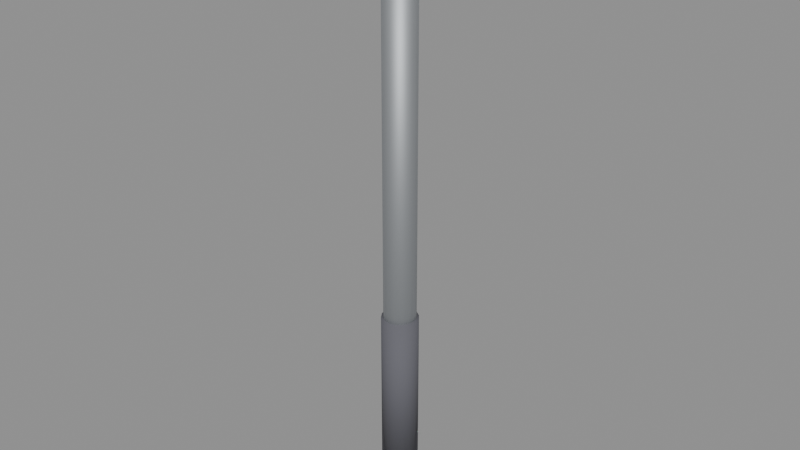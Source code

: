 # Source: lead_pipe.blend  (saved by Blender 5.2.45; exported with 4.5.12 LTS)
import bpy
from mathutils import Matrix  # noqa: F401  (used for matrix-valued properties, if any)

bpy.ops.wm.read_factory_settings(use_empty=True)
scene = bpy.context.scene
scene.name = 'Scene'

# ---- materials (node trees are filled in below, after node groups)
mat_mat_rusted_iron = bpy.data.materials.new('Mat_Rusted_Iron')
mat_mat_black_tape = bpy.data.materials.new('Mat_Black_Tape')

# ---- material node trees
mat_mat_rusted_iron.use_nodes = True; mat_mat_rusted_iron.node_tree.nodes.clear()
_N = mat_mat_rusted_iron.node_tree.nodes; _L = mat_mat_rusted_iron.node_tree.links
n0 = _N.new('ShaderNodeBsdfPrincipled'); n0.name = 'Principled BSDF'; n0.location = (-200, 100)
n0.inputs[0].default_value = (0.42, 0.44, 0.46, 1.0)
n0.inputs[1].default_value = 0.8
n0.inputs[2].default_value = 0.6
n0.inputs[10].default_value = 0.005
n1 = _N.new('ShaderNodeOutputMaterial'); n1.name = 'Material Output'; n1.location = (200, 100)
_L.new(n0.outputs[0], n1.inputs[0])
n1.is_active_output = True
mat_mat_black_tape.use_nodes = True; mat_mat_black_tape.node_tree.nodes.clear()
_N = mat_mat_black_tape.node_tree.nodes; _L = mat_mat_black_tape.node_tree.links
n0 = _N.new('ShaderNodeBsdfPrincipled'); n0.name = 'Principled BSDF'; n0.location = (-200, 100)
n0.inputs[0].default_value = (0.12, 0.12, 0.14, 1.0)
n0.inputs[1].default_value = 0.05
n0.inputs[2].default_value = 0.85
n0.inputs[10].default_value = 0.005
n1 = _N.new('ShaderNodeOutputMaterial'); n1.name = 'Material Output'; n1.location = (200, 100)
_L.new(n0.outputs[0], n1.inputs[0])
n1.is_active_output = True

# ---- meshes
me_cylinder = bpy.data.meshes.new('Cylinder')
me_cylinder.from_pydata([(0.0, 0.018, -0.35), (0.0, 0.018, 0.35), (0.006888, 0.01663, -0.35), (0.006888, 0.01663, 0.35), (0.01273, 0.01273, -0.35), (0.01273, 0.01273, 0.35), (0.01663, 0.006888, -0.35), (0.01663, 0.006888, 0.35), (0.018, 0.0, -0.35), (0.018, 0.0, 0.35), (0.01663, -0.006888, -0.35), (0.01663, -0.006888, 0.35), (0.01273, -0.01273, -0.35), (0.01273, -0.01273, 0.35), (0.006888, -0.01663, -0.35), (0.006888, -0.01663, 0.35), (0.0, -0.018, -0.35), (0.0, -0.018, 0.35), (-0.006888, -0.01663, -0.35), (-0.006888, -0.01663, 0.35), (-0.01273, -0.01273, -0.35), (-0.01273, -0.01273, 0.35), (-0.01663, -0.006888, -0.35), (-0.01663, -0.006888, 0.35), (-0.018, 0.0, -0.35), (-0.018, 0.0, 0.35), (-0.01663, 0.006888, -0.35), (-0.01663, 0.006888, 0.35), (-0.01273, 0.01273, -0.35), (-0.01273, 0.01273, 0.35), (-0.006888, 0.01663, -0.35), (-0.006888, 0.01663, 0.35), (0.0, 0.023, 0.29), (0.0, 0.023, 0.35), (0.008802, 0.02125, 0.29), (0.008802, 0.02125, 0.35), (0.01626, 0.01626, 0.29), (0.01626, 0.01626, 0.35), (0.02125, 0.008802, 0.29), (0.02125, 0.008802, 0.35), (0.023, 0.0, 0.29), (0.023, 0.0, 0.35), (0.02125, -0.008802, 0.29), (0.02125, -0.008802, 0.35), (0.01626, -0.01626, 0.29), (0.01626, -0.01626, 0.35), (0.008802, -0.02125, 0.29), (0.008802, -0.02125, 0.35), (0.0, -0.023, 0.29), (0.0, -0.023, 0.35), (-0.008802, -0.02125, 0.29), (-0.008802, -0.02125, 0.35), (-0.01626, -0.01626, 0.29), (-0.01626, -0.01626, 0.35), (-0.02125, -0.008802, 0.29), (-0.02125, -0.008802, 0.35), (-0.023, 0.0, 0.29), (-0.023, 0.0, 0.35), (-0.02125, 0.008802, 0.29), (-0.02125, 0.008802, 0.35), (-0.01626, 0.01626, 0.29), (-0.01626, 0.01626, 0.35), (-0.008802, 0.02125, 0.29), (-0.008802, 0.02125, 0.35), (0.0, 0.022, -0.35), (0.0, 0.022, -0.32), (0.008419, 0.02033, -0.35), (0.008419, 0.02033, -0.32), (0.01556, 0.01556, -0.35), (0.01556, 0.01556, -0.32), (0.02033, 0.008419, -0.35), (0.02033, 0.008419, -0.32), (0.022, 0.0, -0.35), (0.022, 0.0, -0.32), (0.02033, -0.008419, -0.35), (0.02033, -0.008419, -0.32), (0.01556, -0.01556, -0.35), (0.01556, -0.01556, -0.32), (0.008419, -0.02033, -0.35), (0.008419, -0.02033, -0.32), (0.0, -0.022, -0.35), (0.0, -0.022, -0.32), (-0.008419, -0.02033, -0.35), (-0.008419, -0.02033, -0.32), (-0.01556, -0.01556, -0.35), (-0.01556, -0.01556, -0.32), (-0.02033, -0.008419, -0.35), (-0.02033, -0.008419, -0.32), (-0.022, 0.0, -0.35), (-0.022, 0.0, -0.32), (-0.02033, 0.008419, -0.35), (-0.02033, 0.008419, -0.32), (-0.01556, 0.01556, -0.35), (-0.01556, 0.01556, -0.32), (-0.008419, 0.02033, -0.35), (-0.008419, 0.02033, -0.32), (0.0, 0.0205, -0.29), (0.0, 0.0205, -0.11), (0.007845, 0.01894, -0.29), (0.007845, 0.01894, -0.11), (0.0145, 0.0145, -0.29), (0.0145, 0.0145, -0.11), (0.01894, 0.007845, -0.29), (0.01894, 0.007845, -0.11), (0.0205, 0.0, -0.29), (0.0205, 0.0, -0.11), (0.01894, -0.007845, -0.29), (0.01894, -0.007845, -0.11), (0.0145, -0.0145, -0.29), (0.0145, -0.0145, -0.11), (0.007845, -0.01894, -0.29), (0.007845, -0.01894, -0.11), (0.0, -0.0205, -0.29), (0.0, -0.0205, -0.11), (-0.007845, -0.01894, -0.29), (-0.007845, -0.01894, -0.11), (-0.0145, -0.0145, -0.29), (-0.0145, -0.0145, -0.11), (-0.01894, -0.007845, -0.29), (-0.01894, -0.007845, -0.11), (-0.0205, 0.0, -0.29), (-0.0205, 0.0, -0.11), (-0.01894, 0.007845, -0.29), (-0.01894, 0.007845, -0.11), (-0.0145, 0.0145, -0.29), (-0.0145, 0.0145, -0.11), (-0.007845, 0.01894, -0.29), (-0.007845, 0.01894, -0.11)], [], [(0, 1, 3, 2), (2, 3, 5, 4), (4, 5, 7, 6), (6, 7, 9, 8), (8, 9, 11, 10), (10, 11, 13, 12), (12, 13, 15, 14), (14, 15, 17, 16), (16, 17, 19, 18), (18, 19, 21, 20), (20, 21, 23, 22), (22, 23, 25, 24), (24, 25, 27, 26), (26, 27, 29, 28), (3, 1, 31, 29, 27, 25, 23, 21, 19, 17, 15, 13, 11, 9, 7, 5), (28, 29, 31, 30), (30, 31, 1, 0), (0, 2, 4, 6, 8, 10, 12, 14, 16, 18, 20, 22, 24, 26, 28, 30), (32, 33, 35, 34), (34, 35, 37, 36), (36, 37, 39, 38), (38, 39, 41, 40), (40, 41, 43, 42), (42, 43, 45, 44), (44, 45, 47, 46), (46, 47, 49, 48), (48, 49, 51, 50), (50, 51, 53, 52), (52, 53, 55, 54), (54, 55, 57, 56), (56, 57, 59, 58), (58, 59, 61, 60), (35, 33, 63, 61, 59, 57, 55, 53, 51, 49, 47, 45, 43, 41, 39, 37), (60, 61, 63, 62), (62, 63, 33, 32), (32, 34, 36, 38, 40, 42, 44, 46, 48, 50, 52, 54, 56, 58, 60, 62), (64, 65, 67, 66), (66, 67, 69, 68), (68, 69, 71, 70), (70, 71, 73, 72), (72, 73, 75, 74), (74, 75, 77, 76), (76, 77, 79, 78), (78, 79, 81, 80), (80, 81, 83, 82), (82, 83, 85, 84), (84, 85, 87, 86), (86, 87, 89, 88), (88, 89, 91, 90), (90, 91, 93, 92), (67, 65, 95, 93, 91, 89, 87, 85, 83, 81, 79, 77, 75, 73, 71, 69), (92, 93, 95, 94), (94, 95, 65, 64), (64, 66, 68, 70, 72, 74, 76, 78, 80, 82, 84, 86, 88, 90, 92, 94), (96, 97, 99, 98), (98, 99, 101, 100), (100, 101, 103, 102), (102, 103, 105, 104), (104, 105, 107, 106), (106, 107, 109, 108), (108, 109, 111, 110), (110, 111, 113, 112), (112, 113, 115, 114), (114, 115, 117, 116), (116, 117, 119, 118), (118, 119, 121, 120), (120, 121, 123, 122), (122, 123, 125, 124), (99, 97, 127, 125, 123, 121, 119, 117, 115, 113, 111, 109, 107, 105, 103, 101), (124, 125, 127, 126), (126, 127, 97, 96), (96, 98, 100, 102, 104, 106, 108, 110, 112, 114, 116, 118, 120, 122, 124, 126)])
me_cylinder.polygons.foreach_set('use_smooth', [True] * 72)
me_cylinder.polygons.foreach_set('material_index', [0, 0, 0, 0, 0, 0, 0, 0, 0, 0, 0, 0, 0, 0, 0, 0, 0, 0, 0, 0, 0, 0, 0, 0, 0, 0, 0, 0, 0, 0, 0, 0, 0, 0, 0, 0, 0, 0, 0, 0, 0, 0, 0, 0, 0, 0, 0, 0, 0, 0, 0, 0, 0, 0, 1, 1, 1, 1, 1, 1, 1, 1, 1, 1, 1, 1, 1, 1, 1, 1, 1, 1])
_uv = me_cylinder.uv_layers.new(name='UVMap')
_uv.uv.foreach_set('vector', [1.0, 0.5, 1.0, 1.0, 0.9375, 1.0, 0.9375, 0.5, 0.9375, 0.5, 0.9375, 1.0, 0.875, 1.0, 0.875, 0.5, 0.875, 0.5, 0.875, 1.0, 0.8125, 1.0, 0.8125, 0.5, 0.8125, 0.5, 0.8125, 1.0, 0.75, 1.0, 0.75, 0.5, 0.75, 0.5, 0.75, 1.0, 0.6875, 1.0, 0.6875, 0.5, 0.6875, 0.5, 0.6875, 1.0, 0.625, 1.0, 0.625, 0.5, 0.625, 0.5, 0.625, 1.0, 0.5625, 1.0, 0.5625, 0.5, 0.5625, 0.5, 0.5625, 1.0, 0.5, 1.0, 0.5, 0.5, 0.5, 0.5, 0.5, 1.0, 0.4375, 1.0, 0.4375, 0.5, 0.4375, 0.5, 0.4375, 1.0, 0.375, 1.0, 0.375, 0.5, 0.375, 0.5, 0.375, 1.0, 0.3125, 1.0, 0.3125, 0.5, 0.3125, 0.5, 0.3125, 1.0, 0.25, 1.0, 0.25, 0.5, 0.25, 0.5, 0.25, 1.0, 0.1875, 1.0, 0.1875, 0.5, 0.1875, 0.5, 0.1875, 1.0, 0.125, 1.0, 0.125, 0.5, 0.3418, 0.4717, 0.25, 0.49, 0.1582, 0.4717, 0.08029, 0.4197, 0.02827, 0.3418, 0.01, 0.25, 0.02827, 0.1582, 0.08029, 0.08029, 0.1582, 0.02827, 0.25, 0.01, 0.3418, 0.02827, 0.4197, 0.08029, 0.4717, 0.1582, 0.49, 0.25, 0.4717, 0.3418, 0.4197, 0.4197, 0.125, 0.5, 0.125, 1.0, 0.0625, 1.0, 0.0625, 0.5, 0.0625, 0.5, 0.0625, 1.0, 0.0, 1.0, 0.0, 0.5, 0.75, 0.49, 0.8418, 0.4717, 0.9197, 0.4197, 0.9717, 0.3418, 0.99, 0.25, 0.9717, 0.1582, 0.9197, 0.08029, 0.8418, 0.02827, 0.75, 0.01, 0.6582, 0.02827, 0.5803, 0.08029, 0.5283, 0.1582, 0.51, 0.25, 0.5283, 0.3418, 0.5803, 0.4197, 0.6582, 0.4717, 1.0, 0.5, 1.0, 1.0, 0.9375, 1.0, 0.9375, 0.5, 0.9375, 0.5, 0.9375, 1.0, 0.875, 1.0, 0.875, 0.5, 0.875, 0.5, 0.875, 1.0, 0.8125, 1.0, 0.8125, 0.5, 0.8125, 0.5, 0.8125, 1.0, 0.75, 1.0, 0.75, 0.5, 0.75, 0.5, 0.75, 1.0, 0.6875, 1.0, 0.6875, 0.5, 0.6875, 0.5, 0.6875, 1.0, 0.625, 1.0, 0.625, 0.5, 0.625, 0.5, 0.625, 1.0, 0.5625, 1.0, 0.5625, 0.5, 0.5625, 0.5, 0.5625, 1.0, 0.5, 1.0, 0.5, 0.5, 0.5, 0.5, 0.5, 1.0, 0.4375, 1.0, 0.4375, 0.5, 0.4375, 0.5, 0.4375, 1.0, 0.375, 1.0, 0.375, 0.5, 0.375, 0.5, 0.375, 1.0, 0.3125, 1.0, 0.3125, 0.5, 0.3125, 0.5, 0.3125, 1.0, 0.25, 1.0, 0.25, 0.5, 0.25, 0.5, 0.25, 1.0, 0.1875, 1.0, 0.1875, 0.5, 0.1875, 0.5, 0.1875, 1.0, 0.125, 1.0, 0.125, 0.5, 0.3418, 0.4717, 0.25, 0.49, 0.1582, 0.4717, 0.08029, 0.4197, 0.02827, 0.3418, 0.01, 0.25, 0.02827, 0.1582, 0.08029, 0.08029, 0.1582, 0.02827, 0.25, 0.01, 0.3418, 0.02827, 0.4197, 0.08029, 0.4717, 0.1582, 0.49, 0.25, 0.4717, 0.3418, 0.4197, 0.4197, 0.125, 0.5, 0.125, 1.0, 0.0625, 1.0, 0.0625, 0.5, 0.0625, 0.5, 0.0625, 1.0, 0.0, 1.0, 0.0, 0.5, 0.75, 0.49, 0.8418, 0.4717, 0.9197, 0.4197, 0.9717, 0.3418, 0.99, 0.25, 0.9717, 0.1582, 0.9197, 0.08029, 0.8418, 0.02827, 0.75, 0.01, 0.6582, 0.02827, 0.5803, 0.08029, 0.5283, 0.1582, 0.51, 0.25, 0.5283, 0.3418, 0.5803, 0.4197, 0.6582, 0.4717, 1.0, 0.5, 1.0, 1.0, 0.9375, 1.0, 0.9375, 0.5, 0.9375, 0.5, 0.9375, 1.0, 0.875, 1.0, 0.875, 0.5, 0.875, 0.5, 0.875, 1.0, 0.8125, 1.0, 0.8125, 0.5, 0.8125, 0.5, 0.8125, 1.0, 0.75, 1.0, 0.75, 0.5, 0.75, 0.5, 0.75, 1.0, 0.6875, 1.0, 0.6875, 0.5, 0.6875, 0.5, 0.6875, 1.0, 0.625, 1.0, 0.625, 0.5, 0.625, 0.5, 0.625, 1.0, 0.5625, 1.0, 0.5625, 0.5, 0.5625, 0.5, 0.5625, 1.0, 0.5, 1.0, 0.5, 0.5, 0.5, 0.5, 0.5, 1.0, 0.4375, 1.0, 0.4375, 0.5, 0.4375, 0.5, 0.4375, 1.0, 0.375, 1.0, 0.375, 0.5, 0.375, 0.5, 0.375, 1.0, 0.3125, 1.0, 0.3125, 0.5, 0.3125, 0.5, 0.3125, 1.0, 0.25, 1.0, 0.25, 0.5, 0.25, 0.5, 0.25, 1.0, 0.1875, 1.0, 0.1875, 0.5, 0.1875, 0.5, 0.1875, 1.0, 0.125, 1.0, 0.125, 0.5, 0.3418, 0.4717, 0.25, 0.49, 0.1582, 0.4717, 0.08029, 0.4197, 0.02827, 0.3418, 0.01, 0.25, 0.02827, 0.1582, 0.08029, 0.08029, 0.1582, 0.02827, 0.25, 0.01, 0.3418, 0.02827, 0.4197, 0.08029, 0.4717, 0.1582, 0.49, 0.25, 0.4717, 0.3418, 0.4197, 0.4197, 0.125, 0.5, 0.125, 1.0, 0.0625, 1.0, 0.0625, 0.5, 0.0625, 0.5, 0.0625, 1.0, 0.0, 1.0, 0.0, 0.5, 0.75, 0.49, 0.8418, 0.4717, 0.9197, 0.4197, 0.9717, 0.3418, 0.99, 0.25, 0.9717, 0.1582, 0.9197, 0.08029, 0.8418, 0.02827, 0.75, 0.01, 0.6582, 0.02827, 0.5803, 0.08029, 0.5283, 0.1582, 0.51, 0.25, 0.5283, 0.3418, 0.5803, 0.4197, 0.6582, 0.4717, 1.0, 0.5, 1.0, 1.0, 0.9375, 1.0, 0.9375, 0.5, 0.9375, 0.5, 0.9375, 1.0, 0.875, 1.0, 0.875, 0.5, 0.875, 0.5, 0.875, 1.0, 0.8125, 1.0, 0.8125, 0.5, 0.8125, 0.5, 0.8125, 1.0, 0.75, 1.0, 0.75, 0.5, 0.75, 0.5, 0.75, 1.0, 0.6875, 1.0, 0.6875, 0.5, 0.6875, 0.5, 0.6875, 1.0, 0.625, 1.0, 0.625, 0.5, 0.625, 0.5, 0.625, 1.0, 0.5625, 1.0, 0.5625, 0.5, 0.5625, 0.5, 0.5625, 1.0, 0.5, 1.0, 0.5, 0.5, 0.5, 0.5, 0.5, 1.0, 0.4375, 1.0, 0.4375, 0.5, 0.4375, 0.5, 0.4375, 1.0, 0.375, 1.0, 0.375, 0.5, 0.375, 0.5, 0.375, 1.0, 0.3125, 1.0, 0.3125, 0.5, 0.3125, 0.5, 0.3125, 1.0, 0.25, 1.0, 0.25, 0.5, 0.25, 0.5, 0.25, 1.0, 0.1875, 1.0, 0.1875, 0.5, 0.1875, 0.5, 0.1875, 1.0, 0.125, 1.0, 0.125, 0.5, 0.3418, 0.4717, 0.25, 0.49, 0.1582, 0.4717, 0.08029, 0.4197, 0.02827, 0.3418, 0.01, 0.25, 0.02827, 0.1582, 0.08029, 0.08029, 0.1582, 0.02827, 0.25, 0.01, 0.3418, 0.02827, 0.4197, 0.08029, 0.4717, 0.1582, 0.49, 0.25, 0.4717, 0.3418, 0.4197, 0.4197, 0.125, 0.5, 0.125, 1.0, 0.0625, 1.0, 0.0625, 0.5, 0.0625, 0.5, 0.0625, 1.0, 0.0, 1.0, 0.0, 0.5, 0.75, 0.49, 0.8418, 0.4717, 0.9197, 0.4197, 0.9717, 0.3418, 0.99, 0.25, 0.9717, 0.1582, 0.9197, 0.08029, 0.8418, 0.02827, 0.75, 0.01, 0.6582, 0.02827, 0.5803, 0.08029, 0.5283, 0.1582, 0.51, 0.25, 0.5283, 0.3418, 0.5803, 0.4197, 0.6582, 0.4717])
me_cylinder.materials.append(mat_mat_rusted_iron)
me_cylinder.materials.append(mat_mat_black_tape)
me_cylinder.update()

# ---- objects
ob_leadpipe = bpy.data.objects.new('LeadPipe', me_cylinder)

# ---- transforms, parenting, visibility, modifiers, constraints
ob_leadpipe.location = (0.0, 0.0, 0.23)

# ---- collection membership
scene.collection.objects.link(ob_leadpipe)

# ---- scene / render settings (as saved in the file)
scene.frame_start = 1; scene.frame_end = 250; scene.frame_set(1)
scene.render.engine = 'BLENDER_EEVEE_NEXT'
scene.render.bake_bias = 0.0
scene.render.bake_samples = 0
scene.render.compositor_device = 'GPU'
scene.eevee.use_volume_custom_range = False
scene.eevee.fast_gi_thickness_near = 0.1
scene.eevee.fast_gi_thickness_far = 0.0
scene.eevee.ray_tracing_options.screen_trace_thickness = 0.1
bpy.context.view_layer.update()

# ---- added for rendering (the .blend has no active camera and no usable light): camera, sun + grey world if the file has none
cam_auto = bpy.data.cameras.new('AutoCamera')
cam_auto.lens = 50.0
cam_auto.sensor_width = 36.0
cam_auto.clip_end = 1000.0
ob_auto_camera = bpy.data.objects.new('AutoCamera', cam_auto)
scene.collection.objects.link(ob_auto_camera)
ob_auto_camera.location = (0.650448, -0.780538, 0.750358)
ob_auto_camera.rotation_euler = (1.09748, -7.21219e-08, 0.694738)
scene.camera = ob_auto_camera
light_auto_sun = bpy.data.lights.new('AutoSun', 'SUN')
light_auto_sun.energy = 3.0
light_auto_sun.angle = 0.0523599
ob_auto_sun = bpy.data.objects.new('AutoSun', light_auto_sun)
scene.collection.objects.link(ob_auto_sun)
ob_auto_sun.rotation_euler = (0.872665, 0.174533, 0.523599)
if scene.world is None:
    world_auto = bpy.data.worlds.new('AutoWorld')
    world_auto.color = (0.3, 0.3, 0.3)
    scene.world = world_auto
bpy.context.view_layer.update()
